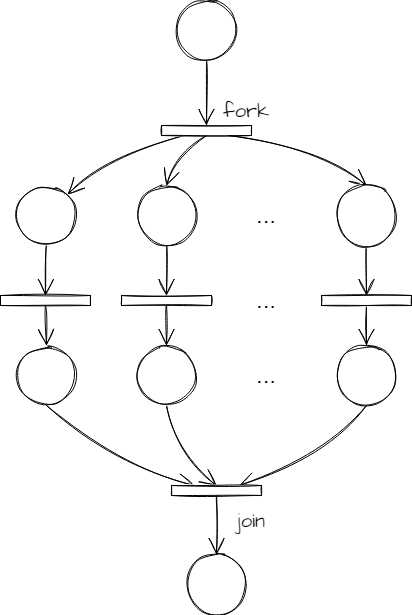

The diagram above was exported from draw.io. Its source (the exported page's mxGraphModel, read from the mxfile embedded in the PNG):
<mxGraphModel dx="1108" dy="431" grid="1" gridSize="10" guides="1" tooltips="1" connect="1" arrows="1" fold="1" page="1" pageScale="1" pageWidth="827" pageHeight="1169" math="0" shadow="0">
  <root>
    <mxCell id="z8BP1JxgqB_VDUbHeJGz-0" />
    <mxCell id="z8BP1JxgqB_VDUbHeJGz-1" parent="z8BP1JxgqB_VDUbHeJGz-0" />
    <mxCell id="z8BP1JxgqB_VDUbHeJGz-2" style="edgeStyle=none;curved=1;rounded=0;sketch=1;hachureGap=4;orthogonalLoop=1;jettySize=auto;html=1;exitX=0.5;exitY=1;exitDx=0;exitDy=0;entryX=0;entryY=0.5;entryDx=0;entryDy=0;fontFamily=Architects Daughter;fontSource=https%3A%2F%2Ffonts.googleapis.com%2Fcss%3Ffamily%3DArchitects%2BDaughter;fontSize=16;endArrow=open;startSize=14;endSize=14;sourcePerimeterSpacing=8;targetPerimeterSpacing=8;" edge="1" parent="z8BP1JxgqB_VDUbHeJGz-1" source="z8BP1JxgqB_VDUbHeJGz-3" target="z8BP1JxgqB_VDUbHeJGz-7">
      <mxGeometry relative="1" as="geometry" />
    </mxCell>
    <mxCell id="z8BP1JxgqB_VDUbHeJGz-3" value="" style="ellipse;whiteSpace=wrap;html=1;aspect=fixed;sketch=1;hachureGap=4;fontFamily=Architects Daughter;fontSource=https://fonts.googleapis.com/css?family=Architects+Daughter;fontSize=20;" vertex="1" parent="z8BP1JxgqB_VDUbHeJGz-1">
      <mxGeometry x="250" y="250" width="60" height="60" as="geometry" />
    </mxCell>
    <mxCell id="z8BP1JxgqB_VDUbHeJGz-4" style="edgeStyle=none;curved=1;rounded=0;sketch=1;hachureGap=4;orthogonalLoop=1;jettySize=auto;html=1;exitX=1;exitY=0.75;exitDx=0;exitDy=0;entryX=1;entryY=0;entryDx=0;entryDy=0;fontFamily=Architects Daughter;fontSource=https%3A%2F%2Ffonts.googleapis.com%2Fcss%3Ffamily%3DArchitects%2BDaughter;fontSize=16;endArrow=open;startSize=14;endSize=14;sourcePerimeterSpacing=8;targetPerimeterSpacing=8;" edge="1" parent="z8BP1JxgqB_VDUbHeJGz-1" source="z8BP1JxgqB_VDUbHeJGz-7" target="z8BP1JxgqB_VDUbHeJGz-9">
      <mxGeometry relative="1" as="geometry">
        <Array as="points">
          <mxPoint x="180" y="405" />
        </Array>
      </mxGeometry>
    </mxCell>
    <mxCell id="z8BP1JxgqB_VDUbHeJGz-5" style="edgeStyle=none;curved=1;rounded=0;sketch=1;hachureGap=4;orthogonalLoop=1;jettySize=auto;html=1;exitX=1;exitY=0.5;exitDx=0;exitDy=0;entryX=0.5;entryY=0;entryDx=0;entryDy=0;fontFamily=Architects Daughter;fontSource=https%3A%2F%2Ffonts.googleapis.com%2Fcss%3Ffamily%3DArchitects%2BDaughter;fontSize=16;endArrow=open;startSize=14;endSize=14;sourcePerimeterSpacing=8;targetPerimeterSpacing=8;" edge="1" parent="z8BP1JxgqB_VDUbHeJGz-1" source="z8BP1JxgqB_VDUbHeJGz-7" target="z8BP1JxgqB_VDUbHeJGz-11">
      <mxGeometry relative="1" as="geometry">
        <Array as="points">
          <mxPoint x="250" y="405" />
        </Array>
      </mxGeometry>
    </mxCell>
    <mxCell id="z8BP1JxgqB_VDUbHeJGz-6" style="edgeStyle=none;curved=1;rounded=0;sketch=1;hachureGap=4;orthogonalLoop=1;jettySize=auto;html=1;exitX=1;exitY=0.25;exitDx=0;exitDy=0;entryX=0.5;entryY=0;entryDx=0;entryDy=0;fontFamily=Architects Daughter;fontSource=https%3A%2F%2Ffonts.googleapis.com%2Fcss%3Ffamily%3DArchitects%2BDaughter;fontSize=16;endArrow=open;startSize=14;endSize=14;sourcePerimeterSpacing=8;targetPerimeterSpacing=8;" edge="1" parent="z8BP1JxgqB_VDUbHeJGz-1" source="z8BP1JxgqB_VDUbHeJGz-7" target="z8BP1JxgqB_VDUbHeJGz-17">
      <mxGeometry relative="1" as="geometry">
        <Array as="points">
          <mxPoint x="390" y="395" />
        </Array>
      </mxGeometry>
    </mxCell>
    <mxCell id="z8BP1JxgqB_VDUbHeJGz-7" value="" style="rounded=0;whiteSpace=wrap;html=1;sketch=1;hachureGap=4;fontFamily=Architects Daughter;fontSource=https://fonts.googleapis.com/css?family=Architects+Daughter;fontSize=20;rotation=90;" vertex="1" parent="z8BP1JxgqB_VDUbHeJGz-1">
      <mxGeometry x="275" y="335" width="10" height="90" as="geometry" />
    </mxCell>
    <mxCell id="z8BP1JxgqB_VDUbHeJGz-8" style="edgeStyle=none;curved=1;rounded=0;sketch=1;hachureGap=4;orthogonalLoop=1;jettySize=auto;html=1;exitX=0.5;exitY=1;exitDx=0;exitDy=0;entryX=0;entryY=0.5;entryDx=0;entryDy=0;fontFamily=Architects Daughter;fontSource=https%3A%2F%2Ffonts.googleapis.com%2Fcss%3Ffamily%3DArchitects%2BDaughter;fontSize=16;endArrow=open;startSize=14;endSize=14;sourcePerimeterSpacing=8;targetPerimeterSpacing=8;" edge="1" parent="z8BP1JxgqB_VDUbHeJGz-1" source="z8BP1JxgqB_VDUbHeJGz-9" target="z8BP1JxgqB_VDUbHeJGz-15">
      <mxGeometry relative="1" as="geometry" />
    </mxCell>
    <mxCell id="z8BP1JxgqB_VDUbHeJGz-9" value="" style="ellipse;whiteSpace=wrap;html=1;aspect=fixed;sketch=1;hachureGap=4;fontFamily=Architects Daughter;fontSource=https://fonts.googleapis.com/css?family=Architects+Daughter;fontSize=20;" vertex="1" parent="z8BP1JxgqB_VDUbHeJGz-1">
      <mxGeometry x="90" y="435" width="60" height="60" as="geometry" />
    </mxCell>
    <mxCell id="z8BP1JxgqB_VDUbHeJGz-10" style="edgeStyle=none;curved=1;rounded=0;sketch=1;hachureGap=4;orthogonalLoop=1;jettySize=auto;html=1;exitX=0.5;exitY=1;exitDx=0;exitDy=0;entryX=0;entryY=0.5;entryDx=0;entryDy=0;fontFamily=Architects Daughter;fontSource=https%3A%2F%2Ffonts.googleapis.com%2Fcss%3Ffamily%3DArchitects%2BDaughter;fontSize=16;endArrow=open;startSize=14;endSize=14;sourcePerimeterSpacing=8;targetPerimeterSpacing=8;" edge="1" parent="z8BP1JxgqB_VDUbHeJGz-1" source="z8BP1JxgqB_VDUbHeJGz-11" target="z8BP1JxgqB_VDUbHeJGz-13">
      <mxGeometry relative="1" as="geometry" />
    </mxCell>
    <mxCell id="z8BP1JxgqB_VDUbHeJGz-11" value="" style="ellipse;whiteSpace=wrap;html=1;aspect=fixed;sketch=1;hachureGap=4;fontFamily=Architects Daughter;fontSource=https://fonts.googleapis.com/css?family=Architects+Daughter;fontSize=20;" vertex="1" parent="z8BP1JxgqB_VDUbHeJGz-1">
      <mxGeometry x="210" y="435" width="60" height="60" as="geometry" />
    </mxCell>
    <mxCell id="z8BP1JxgqB_VDUbHeJGz-12" style="edgeStyle=none;curved=1;rounded=0;sketch=1;hachureGap=4;orthogonalLoop=1;jettySize=auto;html=1;exitX=1;exitY=0.5;exitDx=0;exitDy=0;entryX=0.5;entryY=0;entryDx=0;entryDy=0;fontFamily=Architects Daughter;fontSource=https%3A%2F%2Ffonts.googleapis.com%2Fcss%3Ffamily%3DArchitects%2BDaughter;fontSize=16;endArrow=open;startSize=14;endSize=14;sourcePerimeterSpacing=8;targetPerimeterSpacing=8;" edge="1" parent="z8BP1JxgqB_VDUbHeJGz-1" source="z8BP1JxgqB_VDUbHeJGz-13" target="z8BP1JxgqB_VDUbHeJGz-23">
      <mxGeometry relative="1" as="geometry" />
    </mxCell>
    <mxCell id="z8BP1JxgqB_VDUbHeJGz-13" value="" style="rounded=0;whiteSpace=wrap;html=1;sketch=1;hachureGap=4;fontFamily=Architects Daughter;fontSource=https://fonts.googleapis.com/css?family=Architects+Daughter;fontSize=20;rotation=90;" vertex="1" parent="z8BP1JxgqB_VDUbHeJGz-1">
      <mxGeometry x="235" y="505" width="10" height="90" as="geometry" />
    </mxCell>
    <mxCell id="z8BP1JxgqB_VDUbHeJGz-14" style="edgeStyle=none;curved=1;rounded=0;sketch=1;hachureGap=4;orthogonalLoop=1;jettySize=auto;html=1;exitX=1;exitY=0.5;exitDx=0;exitDy=0;entryX=0.5;entryY=0;entryDx=0;entryDy=0;fontFamily=Architects Daughter;fontSource=https%3A%2F%2Ffonts.googleapis.com%2Fcss%3Ffamily%3DArchitects%2BDaughter;fontSize=16;endArrow=open;startSize=14;endSize=14;sourcePerimeterSpacing=8;targetPerimeterSpacing=8;" edge="1" parent="z8BP1JxgqB_VDUbHeJGz-1" source="z8BP1JxgqB_VDUbHeJGz-15" target="z8BP1JxgqB_VDUbHeJGz-21">
      <mxGeometry relative="1" as="geometry" />
    </mxCell>
    <mxCell id="z8BP1JxgqB_VDUbHeJGz-15" value="" style="rounded=0;whiteSpace=wrap;html=1;sketch=1;hachureGap=4;fontFamily=Architects Daughter;fontSource=https://fonts.googleapis.com/css?family=Architects+Daughter;fontSize=20;rotation=90;" vertex="1" parent="z8BP1JxgqB_VDUbHeJGz-1">
      <mxGeometry x="114" y="505" width="10" height="90" as="geometry" />
    </mxCell>
    <mxCell id="z8BP1JxgqB_VDUbHeJGz-16" style="edgeStyle=none;curved=1;rounded=0;sketch=1;hachureGap=4;orthogonalLoop=1;jettySize=auto;html=1;exitX=0.5;exitY=1;exitDx=0;exitDy=0;entryX=0;entryY=0.5;entryDx=0;entryDy=0;fontFamily=Architects Daughter;fontSource=https%3A%2F%2Ffonts.googleapis.com%2Fcss%3Ffamily%3DArchitects%2BDaughter;fontSize=16;endArrow=open;startSize=14;endSize=14;sourcePerimeterSpacing=8;targetPerimeterSpacing=8;" edge="1" parent="z8BP1JxgqB_VDUbHeJGz-1" source="z8BP1JxgqB_VDUbHeJGz-17" target="z8BP1JxgqB_VDUbHeJGz-19">
      <mxGeometry relative="1" as="geometry" />
    </mxCell>
    <mxCell id="z8BP1JxgqB_VDUbHeJGz-17" value="" style="ellipse;whiteSpace=wrap;html=1;aspect=fixed;sketch=1;hachureGap=4;fontFamily=Architects Daughter;fontSource=https://fonts.googleapis.com/css?family=Architects+Daughter;fontSize=20;" vertex="1" parent="z8BP1JxgqB_VDUbHeJGz-1">
      <mxGeometry x="410" y="435" width="60" height="60" as="geometry" />
    </mxCell>
    <mxCell id="z8BP1JxgqB_VDUbHeJGz-18" style="edgeStyle=none;curved=1;rounded=0;sketch=1;hachureGap=4;orthogonalLoop=1;jettySize=auto;html=1;exitX=1;exitY=0.5;exitDx=0;exitDy=0;entryX=0.5;entryY=0;entryDx=0;entryDy=0;fontFamily=Architects Daughter;fontSource=https%3A%2F%2Ffonts.googleapis.com%2Fcss%3Ffamily%3DArchitects%2BDaughter;fontSize=16;endArrow=open;startSize=14;endSize=14;sourcePerimeterSpacing=8;targetPerimeterSpacing=8;" edge="1" parent="z8BP1JxgqB_VDUbHeJGz-1" source="z8BP1JxgqB_VDUbHeJGz-19" target="z8BP1JxgqB_VDUbHeJGz-25">
      <mxGeometry relative="1" as="geometry" />
    </mxCell>
    <mxCell id="z8BP1JxgqB_VDUbHeJGz-19" value="" style="rounded=0;whiteSpace=wrap;html=1;sketch=1;hachureGap=4;fontFamily=Architects Daughter;fontSource=https://fonts.googleapis.com/css?family=Architects+Daughter;fontSize=20;rotation=90;" vertex="1" parent="z8BP1JxgqB_VDUbHeJGz-1">
      <mxGeometry x="435" y="505" width="10" height="90" as="geometry" />
    </mxCell>
    <mxCell id="z8BP1JxgqB_VDUbHeJGz-20" style="edgeStyle=none;curved=1;rounded=0;sketch=1;hachureGap=4;orthogonalLoop=1;jettySize=auto;html=1;exitX=0.5;exitY=1;exitDx=0;exitDy=0;entryX=0;entryY=0.75;entryDx=0;entryDy=0;fontFamily=Architects Daughter;fontSource=https%3A%2F%2Ffonts.googleapis.com%2Fcss%3Ffamily%3DArchitects%2BDaughter;fontSize=16;endArrow=open;startSize=14;endSize=14;sourcePerimeterSpacing=8;targetPerimeterSpacing=8;" edge="1" parent="z8BP1JxgqB_VDUbHeJGz-1" source="z8BP1JxgqB_VDUbHeJGz-21" target="z8BP1JxgqB_VDUbHeJGz-27">
      <mxGeometry relative="1" as="geometry">
        <Array as="points">
          <mxPoint x="190" y="715" />
        </Array>
      </mxGeometry>
    </mxCell>
    <mxCell id="z8BP1JxgqB_VDUbHeJGz-21" value="" style="ellipse;whiteSpace=wrap;html=1;aspect=fixed;sketch=1;hachureGap=4;fontFamily=Architects Daughter;fontSource=https://fonts.googleapis.com/css?family=Architects+Daughter;fontSize=20;" vertex="1" parent="z8BP1JxgqB_VDUbHeJGz-1">
      <mxGeometry x="90" y="595" width="60" height="60" as="geometry" />
    </mxCell>
    <mxCell id="z8BP1JxgqB_VDUbHeJGz-22" style="edgeStyle=none;curved=1;rounded=0;sketch=1;hachureGap=4;orthogonalLoop=1;jettySize=auto;html=1;exitX=0.5;exitY=1;exitDx=0;exitDy=0;entryX=0;entryY=0.5;entryDx=0;entryDy=0;fontFamily=Architects Daughter;fontSource=https%3A%2F%2Ffonts.googleapis.com%2Fcss%3Ffamily%3DArchitects%2BDaughter;fontSize=16;endArrow=open;startSize=14;endSize=14;sourcePerimeterSpacing=8;targetPerimeterSpacing=8;" edge="1" parent="z8BP1JxgqB_VDUbHeJGz-1" source="z8BP1JxgqB_VDUbHeJGz-23" target="z8BP1JxgqB_VDUbHeJGz-27">
      <mxGeometry relative="1" as="geometry">
        <Array as="points">
          <mxPoint x="250" y="705" />
        </Array>
      </mxGeometry>
    </mxCell>
    <mxCell id="z8BP1JxgqB_VDUbHeJGz-23" value="" style="ellipse;whiteSpace=wrap;html=1;aspect=fixed;sketch=1;hachureGap=4;fontFamily=Architects Daughter;fontSource=https://fonts.googleapis.com/css?family=Architects+Daughter;fontSize=20;" vertex="1" parent="z8BP1JxgqB_VDUbHeJGz-1">
      <mxGeometry x="210" y="595" width="60" height="60" as="geometry" />
    </mxCell>
    <mxCell id="z8BP1JxgqB_VDUbHeJGz-24" style="edgeStyle=none;curved=1;rounded=0;sketch=1;hachureGap=4;orthogonalLoop=1;jettySize=auto;html=1;exitX=0.5;exitY=1;exitDx=0;exitDy=0;entryX=0;entryY=0.25;entryDx=0;entryDy=0;fontFamily=Architects Daughter;fontSource=https%3A%2F%2Ffonts.googleapis.com%2Fcss%3Ffamily%3DArchitects%2BDaughter;fontSize=16;endArrow=open;startSize=14;endSize=14;sourcePerimeterSpacing=8;targetPerimeterSpacing=8;" edge="1" parent="z8BP1JxgqB_VDUbHeJGz-1" source="z8BP1JxgqB_VDUbHeJGz-25" target="z8BP1JxgqB_VDUbHeJGz-27">
      <mxGeometry relative="1" as="geometry">
        <Array as="points">
          <mxPoint x="400" y="705" />
        </Array>
      </mxGeometry>
    </mxCell>
    <mxCell id="z8BP1JxgqB_VDUbHeJGz-25" value="" style="ellipse;whiteSpace=wrap;html=1;aspect=fixed;sketch=1;hachureGap=4;fontFamily=Architects Daughter;fontSource=https://fonts.googleapis.com/css?family=Architects+Daughter;fontSize=20;" vertex="1" parent="z8BP1JxgqB_VDUbHeJGz-1">
      <mxGeometry x="410" y="595" width="60" height="60" as="geometry" />
    </mxCell>
    <mxCell id="z8BP1JxgqB_VDUbHeJGz-26" style="edgeStyle=none;curved=1;rounded=0;sketch=1;hachureGap=4;orthogonalLoop=1;jettySize=auto;html=1;exitX=1;exitY=0.5;exitDx=0;exitDy=0;entryX=0.5;entryY=0;entryDx=0;entryDy=0;fontFamily=Architects Daughter;fontSource=https%3A%2F%2Ffonts.googleapis.com%2Fcss%3Ffamily%3DArchitects%2BDaughter;fontSize=16;endArrow=open;startSize=14;endSize=14;sourcePerimeterSpacing=8;targetPerimeterSpacing=8;" edge="1" parent="z8BP1JxgqB_VDUbHeJGz-1" source="z8BP1JxgqB_VDUbHeJGz-27" target="z8BP1JxgqB_VDUbHeJGz-28">
      <mxGeometry relative="1" as="geometry" />
    </mxCell>
    <mxCell id="z8BP1JxgqB_VDUbHeJGz-27" value="" style="rounded=0;whiteSpace=wrap;html=1;sketch=1;hachureGap=4;fontFamily=Architects Daughter;fontSource=https://fonts.googleapis.com/css?family=Architects+Daughter;fontSize=20;rotation=90;" vertex="1" parent="z8BP1JxgqB_VDUbHeJGz-1">
      <mxGeometry x="285" y="695" width="10" height="90" as="geometry" />
    </mxCell>
    <mxCell id="z8BP1JxgqB_VDUbHeJGz-28" value="" style="ellipse;whiteSpace=wrap;html=1;aspect=fixed;sketch=1;hachureGap=4;fontFamily=Architects Daughter;fontSource=https://fonts.googleapis.com/css?family=Architects+Daughter;fontSize=20;" vertex="1" parent="z8BP1JxgqB_VDUbHeJGz-1">
      <mxGeometry x="260" y="804" width="60" height="60" as="geometry" />
    </mxCell>
    <mxCell id="z8BP1JxgqB_VDUbHeJGz-29" value="join" style="text;html=1;strokeColor=none;fillColor=none;align=center;verticalAlign=middle;whiteSpace=wrap;rounded=0;sketch=1;hachureGap=4;fontFamily=Architects Daughter;fontSource=https%3A%2F%2Ffonts.googleapis.com%2Fcss%3Ffamily%3DArchitects%2BDaughter;fontSize=20;" vertex="1" parent="z8BP1JxgqB_VDUbHeJGz-1">
      <mxGeometry x="295" y="755" width="60" height="30" as="geometry" />
    </mxCell>
    <mxCell id="z8BP1JxgqB_VDUbHeJGz-30" value="fork" style="text;html=1;strokeColor=none;fillColor=none;align=center;verticalAlign=middle;whiteSpace=wrap;rounded=0;sketch=1;hachureGap=4;fontFamily=Architects Daughter;fontSource=https%3A%2F%2Ffonts.googleapis.com%2Fcss%3Ffamily%3DArchitects%2BDaughter;fontSize=20;" vertex="1" parent="z8BP1JxgqB_VDUbHeJGz-1">
      <mxGeometry x="290" y="345" width="60" height="30" as="geometry" />
    </mxCell>
    <mxCell id="z8BP1JxgqB_VDUbHeJGz-31" value="&lt;font style=&quot;font-size: 24px&quot;&gt;...&lt;/font&gt;" style="text;html=1;strokeColor=none;fillColor=none;align=center;verticalAlign=middle;whiteSpace=wrap;rounded=0;fontSize=14;" vertex="1" parent="z8BP1JxgqB_VDUbHeJGz-1">
      <mxGeometry x="310" y="450" width="60" height="30" as="geometry" />
    </mxCell>
    <mxCell id="z8BP1JxgqB_VDUbHeJGz-32" value="&lt;font style=&quot;font-size: 24px&quot;&gt;...&lt;/font&gt;" style="text;html=1;strokeColor=none;fillColor=none;align=center;verticalAlign=middle;whiteSpace=wrap;rounded=0;fontSize=14;" vertex="1" parent="z8BP1JxgqB_VDUbHeJGz-1">
      <mxGeometry x="310" y="535" width="60" height="30" as="geometry" />
    </mxCell>
    <mxCell id="z8BP1JxgqB_VDUbHeJGz-33" value="&lt;font style=&quot;font-size: 24px&quot;&gt;...&lt;/font&gt;" style="text;html=1;strokeColor=none;fillColor=none;align=center;verticalAlign=middle;whiteSpace=wrap;rounded=0;fontSize=14;" vertex="1" parent="z8BP1JxgqB_VDUbHeJGz-1">
      <mxGeometry x="310" y="610" width="60" height="30" as="geometry" />
    </mxCell>
  </root>
</mxGraphModel>